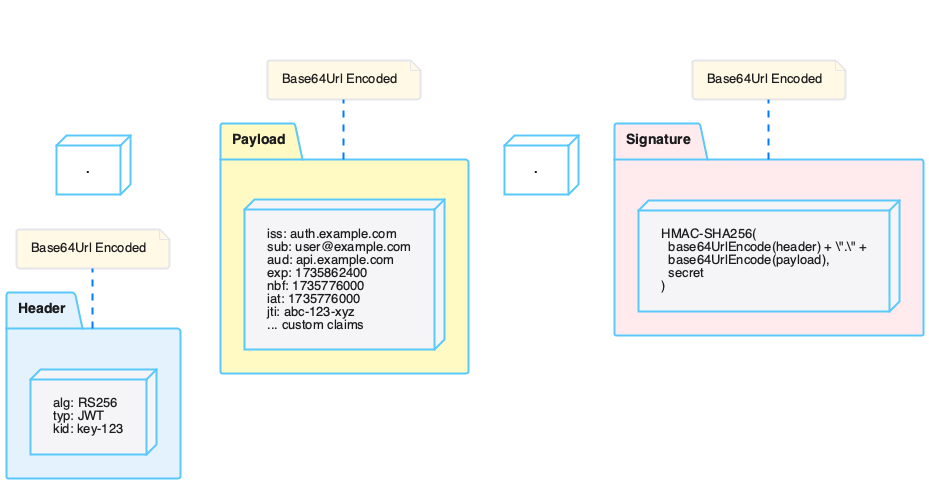

The diagram above was rendered by PlantUML. Its source (embedded in the PNG):
@startuml
!include plantuml.skin

title JWT Token Format: Header.Payload.Signature

left to right direction

package "Header" #E3F2FD {
  node "alg: RS256\ntyp: JWT\nkid: key-123" as h1
}

node "  **.**  " as dot1 #FFFFFF

package "Payload" #FFF9C4 {
  node "iss: auth.example.com\nsub: user@example.com\naud: api.example.com\nexp: 1735862400\nnbf: 1735776000\niat: 1735776000\njti: abc-123-xyz\n... custom claims" as p1
}

node "  **.**  " as dot2 #FFFFFF

package "Signature" #FFEBEE {
  node "HMAC-SHA256(\n  base64UrlEncode(header) + \".\" +\n  base64UrlEncode(payload),\n  secret\n)" as s1
}

Header -[hidden]-> dot1
dot1 -[hidden]-> Payload
Payload -[hidden]-> dot2
dot2 -[hidden]-> Signature

note bottom of Header
  Base64Url Encoded
end note

note bottom of Payload
  Base64Url Encoded
end note

note bottom of Signature
  Base64Url Encoded
end note

@enduml